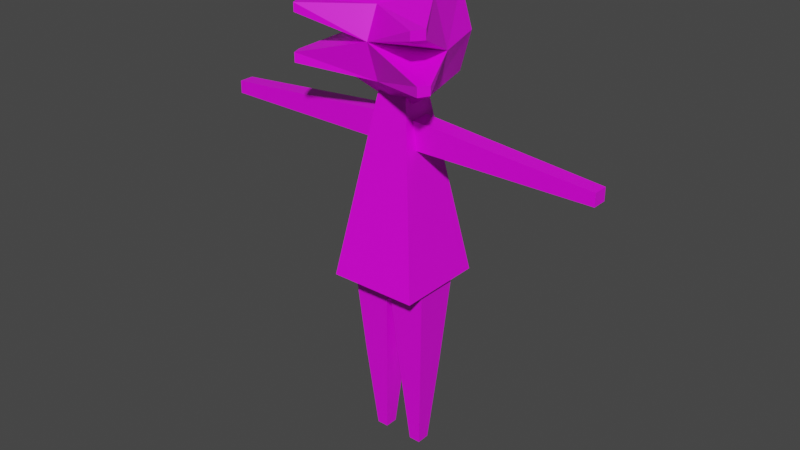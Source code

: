 # Source: Axolotyl.blend  (saved by Blender 2.91.10; exported with 4.5.12 LTS)
import bpy
from mathutils import Matrix  # noqa: F401  (used for matrix-valued properties, if any)

bpy.ops.wm.read_factory_settings(use_empty=True)
scene = bpy.context.scene
scene.name = 'Scene'

# ---- collections
col_collection = bpy.data.collections.new('Collection'); scene.collection.children.link(col_collection)

# ---- images (referenced by path relative to the original .blend; pixels are not part of the script)
import os
ASSET_DIR = os.environ.get("B2B_ASSET_DIR", "")  # directory of the original .blend (textures are referenced by path, not embedded)
HERE = os.path.dirname(os.path.abspath(__file__))  # packed textures are extracted next to this script under _unpacked/

def load_image(name, relpath, width, height, colorspace="sRGB"):
    """Load a texture the original file referenced (path relative to the .blend, or extracted next to this script)."""
    p = next((c for c in (os.path.join(HERE, relpath), os.path.join(ASSET_DIR, relpath)) if relpath and os.path.exists(c)), "")
    if p:
        img = bpy.data.images.load(p, check_existing=True)
        img.name = name
    else:  # same state as the original file: an image datablock whose file is absent (Cycles renders it pink)
        img = bpy.data.images.new(name, width, height)
        img.source = "FILE"
        img.filepath = "//" + (relpath or name)
    img.colorspace_settings.name = colorspace
    return img
img_texture = load_image('texture', 'texture.png', 1024, 1024, 'sRGB')

# ---- materials (node trees are filled in below, after node groups)
mat_material = bpy.data.materials.new('Material')
mat_material.alpha_threshold = 0.0
mat_material.use_transparent_shadow = False
mat_material.line_color = (0.0, 0.0, 0.0, 1.0)

# ---- material node trees
mat_material.use_nodes = True; mat_material.node_tree.nodes.clear()
_N = mat_material.node_tree.nodes; _L = mat_material.node_tree.links
n0 = _N.new('ShaderNodeOutputMaterial'); n0.name = 'Material Output'; n0.location = (300, 300)
n1 = _N.new('ShaderNodeBsdfPrincipled'); n1.name = 'Principled BSDF'; n1.location = (10, 300)
n1.distribution = 'GGX'
n1.subsurface_method = 'BURLEY'
n1.inputs[2].default_value = 0.4
n1.inputs[3].default_value = 1.45
n1.inputs[27].default_value = (0.0, 0.0, 0.0, 1.0)
n1.inputs[28].default_value = 1.0
n2 = _N.new('ShaderNodeTexImage'); n2.name = 'Image Texture'; n2.location = (-280, 280)
n2.image = img_texture
_L.new(n1.outputs[0], n0.inputs[0])
_L.new(n2.outputs[0], n1.inputs[0])
n0.is_active_output = True

# ---- world
world_world = bpy.data.worlds.new('World'); scene.world = world_world
world_world.use_nodes = True; world_world.node_tree.nodes.clear()
_N = world_world.node_tree.nodes; _L = world_world.node_tree.links
n0 = _N.new('ShaderNodeOutputWorld'); n0.name = 'World Output'; n0.location = (300, 300)
n1 = _N.new('ShaderNodeBackground'); n1.name = 'Background'; n1.location = (10, 300)
n1.inputs[0].default_value = (0.05088, 0.05088, 0.05088, 1.0)
_L.new(n1.outputs[0], n0.inputs[0])
n0.is_active_output = True
world_world.color = (0.05088, 0.05088, 0.05088)
world_world.use_sun_shadow = False
world_world.sun_shadow_jitter_overblur = 0.0

# ---- meshes
me_sphere = bpy.data.meshes.new('Sphere')
me_sphere.from_pydata([(0.0, 0.441, 0.4477), (0.0, 0.6036, -0.04047), (0.0, 0.441, -0.4192), (0.0, -1.679e-07, 0.8886), (-0.3608, -0.5749, 0.5137), (-0.5103, -0.5749, -3.136e-07), (-0.3608, -0.5549, -0.5137), (-0.5308, 0.2168, 0.5688), (-0.6573, 0.05773, 0.05222), (-0.5448, 0.151, -0.5688), (0.0, -5.94e-08, -0.6794), (-0.2603, -0.7637, 0.4421), (-0.2603, -0.7637, 0.07158), (-0.8103, 0.8736, -0.2761), (-0.8103, 0.8736, -0.3842), (-0.8868, 0.7133, -0.2647), (-0.8868, 0.7133, -0.3842), (-0.8697, 0.8323, 0.3176), (-0.8697, 0.8323, 0.1975), (-0.9382, 0.6954, 0.3176), (-0.9382, 0.6954, 0.2074), (0.3608, -0.5749, 0.5137), (0.5103, -0.5749, -3.136e-07), (0.3608, -0.5549, -0.5137), (0.5308, 0.2168, 0.5688), (0.6573, 0.05773, 0.05222), (0.5448, 0.151, -0.5688), (0.2603, -0.7637, 0.4421), (0.2603, -0.7637, 0.07158), (0.8103, 0.8736, -0.2761), (0.8103, 0.8736, -0.3842), (0.8868, 0.7133, -0.2647), (-0.3455, 0.08615, 5.394), (-0.5347, 0.3004, 2.857), (-0.3455, -0.08614, 5.394), (-0.5347, -0.3004, 2.857), (-0.1933, 0.08615, 5.394), (-0.0041, 0.3004, 2.857), (-0.1933, -0.08614, 5.394), (-0.0041, -0.3004, 2.857), (0.1934, 0.08615, 5.394), (0.00414, 0.3004, 2.857), (0.1934, -0.08614, 5.394), (0.00414, -0.3004, 2.857), (0.3455, 0.08615, 5.394), (0.5347, 0.3004, 2.857), (0.3455, -0.08614, 5.394), (0.5347, -0.3004, 2.857), (-0.578, 0.578, 3.012), (-0.09671, 0.09671, 0.03346), (-0.578, -0.578, 3.012), (-0.09671, -0.09671, 0.03346), (0.578, 0.578, 3.012), (0.09671, 0.09671, 0.03346), (0.578, -0.578, 3.012), (0.09671, -0.09671, 0.03346), (2.599, 0.09661, 1.291), (2.599, 0.09661, 1.128), (2.599, -0.09661, 1.291), (2.599, -0.09661, 1.128), (0.1166, -0.1324, 1.291), (0.1166, -0.1324, 0.9247), (0.1166, 0.1324, 1.291), (0.1166, 0.1324, 0.9247), (0.0, -0.5549, -0.5137), (0.0, -0.5749, 0.5137), (0.0, -0.5749, -3.136e-07), (0.0, -0.7637, 0.4421), (0.0, -0.7637, 0.07158), (0.8868, 0.7133, -0.3842), (0.8697, 0.8323, 0.3176), (0.8697, 0.8323, 0.1975), (0.9382, 0.6954, 0.3176), (0.9382, 0.6954, 0.2074), (-2.603, 0.09661, 1.291), (-2.603, 0.09661, 1.128), (-2.603, -0.09661, 1.291), (-2.603, -0.09661, 1.128), (-0.1204, -0.1324, 1.291), (-0.1204, -0.1324, 0.9247), (-0.1204, 0.1324, 1.291), (-0.1204, 0.1324, 0.9247), (-0.4401, 0.1933, 4.225), (-0.4401, -0.1933, 4.225), (-0.09871, -0.1933, 4.225), (-0.09871, 0.1933, 4.225), (0.09875, 0.1933, 4.205), (0.09875, -0.1933, 4.205), (0.4401, -0.1933, 4.205), (0.4401, 0.1933, 4.205), (-1.13, -0.1179, 1.291), (-1.13, 0.1179, 1.008), (-1.13, -0.1179, 1.008), (-1.13, 0.1179, 1.291), (1.105, -0.1182, 1.006), (1.105, 0.1182, 1.291), (1.105, -0.1182, 1.291), (1.105, 0.1182, 1.006), (2.07, -0.1043, 1.085), (2.07, 0.1043, 1.291), (2.07, -0.1043, 1.291), (2.07, 0.1043, 1.085), (-2.058, -0.1045, 1.291), (-2.058, 0.1045, 1.084), (-2.058, -0.1045, 1.084), (-2.058, 0.1045, 1.291)], [], [(25, 31, 29, 1), (0, 70, 71, 1), (3, 65, 21), (10, 2, 26), (26, 69, 31, 25), (24, 72, 70, 0), (24, 0, 3), (22, 25, 24, 21), (69, 30, 29, 31), (6, 5, 8, 9), (4, 3, 7), (10, 6, 9), (5, 4, 7, 8), (8, 1, 13, 15), (7, 3, 0), (10, 9, 2), (0, 1, 18, 17), (66, 68, 12, 5), (3, 4, 65), (4, 5, 12, 11), (2, 30, 69, 26), (16, 15, 13, 14), (1, 2, 14, 13), (2, 9, 16, 14), (9, 8, 15, 16), (20, 19, 17, 18), (1, 8, 20, 18), (8, 7, 19, 20), (7, 0, 17, 19), (1, 71, 73, 25), (64, 6, 10), (10, 26, 23), (66, 22, 28, 68), (73, 71, 70, 72), (25, 73, 72, 24), (27, 21, 65, 67), (28, 27, 67, 68), (22, 66, 64, 23), (64, 10, 23), (21, 27, 28, 22), (82, 33, 35, 83), (83, 35, 39, 84), (84, 39, 37, 85), (85, 37, 33, 82), (34, 38, 36, 32), (50, 51, 55, 54), (86, 41, 43, 87), (87, 43, 47, 88), (88, 47, 45, 89), (89, 45, 41, 86), (42, 46, 44, 40), (48, 49, 51, 50), (54, 55, 53, 52), (52, 53, 49, 48), (50, 54, 52, 48), (100, 98, 59, 58), (58, 59, 57, 56), (100, 58, 56, 99), (94, 61, 63, 97), (95, 97, 63, 62), (12, 68, 67, 11), (1, 29, 30, 2), (11, 67, 65, 4), (5, 6, 64, 66), (21, 24, 3), (23, 26, 25, 22), (74, 75, 77, 76), (105, 103, 75, 74), (104, 77, 75, 103), (90, 78, 80, 93), (90, 92, 79, 78), (36, 85, 82, 32), (38, 84, 85, 36), (34, 83, 84, 38), (32, 82, 83, 34), (44, 89, 86, 40), (46, 88, 89, 44), (42, 87, 88, 46), (40, 86, 87, 42), (102, 104, 92, 90), (102, 90, 93, 105), (79, 92, 91, 81), (80, 81, 91, 93), (99, 101, 97, 95), (98, 94, 97, 101), (60, 96, 95, 62), (60, 61, 94, 96), (59, 98, 101, 57), (56, 57, 101, 99), (96, 100, 99, 95), (96, 94, 98, 100), (76, 102, 105, 74), (76, 77, 104, 102), (92, 104, 103, 91), (93, 91, 103, 105)])
_uv = me_sphere.uv_layers.new(name='UVMap')
_uv.uv.foreach_set('vector', [0.8103, 0.7489, 0.8874, 0.6826, 0.9109, 0.6855, 0.9109, 0.8035, 0.86, 0.04022, 0.7607, 0.1213, 0.7487, 0.1106, 0.8045, 0.0, 0.5171, 0.9008, 0.6085, 0.9008, 0.6085, 0.9489, 0.4652, 0.7308, 0.3974, 0.7232, 0.4486, 0.6558, 0.7923, 0.6658, 0.8833, 0.6672, 0.8874, 0.6826, 0.8103, 0.7489, 0.86, 0.1187, 0.772, 0.1382, 0.7607, 0.1213, 0.86, 0.04022, 0.5077, 0.9878, 0.4445, 0.9412, 0.5171, 0.9008, 0.6584, 0.8875, 0.7445, 0.8986, 0.7576, 0.9714, 0.6502, 0.9583, 0.8833, 0.6672, 0.9062, 0.6611, 0.9099, 0.675, 0.8874, 0.6826, 0.298, 0.5305, 0.3693, 0.5287, 0.3804, 0.6148, 0.2964, 0.6279, 0.6085, 0.8528, 0.5171, 0.9008, 0.5077, 0.8139, 0.4652, 0.7308, 0.5423, 0.7789, 0.4486, 0.8057, 0.3693, 0.5287, 0.4401, 0.5206, 0.4532, 0.6279, 0.3804, 0.6148, 0.8103, 0.3364, 0.9109, 0.2818, 0.9109, 0.3998, 0.8874, 0.4028, 0.5077, 0.8139, 0.5171, 0.9008, 0.4445, 0.8604, 0.4652, 0.7308, 0.4486, 0.8057, 0.3974, 0.7384, 0.2418, 0.5028, 0.282, 0.5583, 0.1713, 0.6141, 0.1607, 0.6022, 0.844, 0.9104, 0.8438, 0.8835, 0.8755, 0.8834, 0.9119, 0.9053, 0.5171, 0.9008, 0.6085, 0.8528, 0.6085, 0.9008, 0.9106, 0.8294, 0.9119, 0.9053, 0.8755, 0.8834, 0.879, 0.836, 0.7929, 0.5812, 0.8961, 0.6472, 0.8833, 0.6672, 0.7923, 0.6658, 0.8833, 0.4181, 0.8874, 0.4028, 0.9099, 0.4103, 0.9062, 0.4242, 0.832, 0.5427, 0.7929, 0.5041, 0.8961, 0.4381, 0.9047, 0.4496, 0.7929, 0.5041, 0.7923, 0.4195, 0.8833, 0.4181, 0.8961, 0.4381, 0.7923, 0.4195, 0.8103, 0.3364, 0.8874, 0.4028, 0.8833, 0.4181, 0.1293, 0.5932, 0.1438, 0.5908, 0.147, 0.6109, 0.1313, 0.6135, 0.0001998, 0.5785, 0.08947, 0.5068, 0.1293, 0.5932, 0.1197, 0.6112, 0.08947, 0.5068, 0.1633, 0.5028, 0.1438, 0.5908, 0.1293, 0.5932, 0.1633, 0.5028, 0.2418, 0.5028, 0.1607, 0.6022, 0.1438, 0.5908, 0.7843, 0.2818, 0.7516, 0.1622, 0.7696, 0.1527, 0.856, 0.1925, 0.5423, 0.7308, 0.5423, 0.7789, 0.4652, 0.7308, 0.4652, 0.7308, 0.4486, 0.6558, 0.5423, 0.6827, 0.844, 0.9104, 0.7761, 0.9065, 0.8121, 0.884, 0.8438, 0.8835, 0.7696, 0.1527, 0.7493, 0.1507, 0.7519, 0.1349, 0.772, 0.1382, 0.856, 0.1925, 0.7696, 0.1527, 0.772, 0.1382, 0.86, 0.1187, 0.8079, 0.8366, 0.7936, 0.809, 0.8432, 0.8082, 0.8434, 0.8358, 0.8121, 0.884, 0.8079, 0.8366, 0.8434, 0.8358, 0.8438, 0.8835, 0.7761, 0.9065, 0.844, 0.9104, 0.8446, 0.9789, 0.7949, 0.9785, 0.5423, 0.7308, 0.4652, 0.7308, 0.5423, 0.6827, 0.7761, 0.8306, 0.8079, 0.8366, 0.8121, 0.884, 0.7761, 0.9065, 0.596, 0.6332, 0.5168, 0.4827, 0.5906, 0.4515, 0.6435, 0.6131, 0.6435, 0.6131, 0.5906, 0.4515, 0.6592, 0.4345, 0.6876, 0.6022, 0.6876, 0.6022, 0.6592, 0.4345, 0.7389, 0.4278, 0.7389, 0.5979, 0.5575, 0.6573, 0.4569, 0.5201, 0.5168, 0.4827, 0.596, 0.6332, 0.6964, 0.7747, 0.7161, 0.7699, 0.7216, 0.7922, 0.7019, 0.797, 0.2687, 0.4071, 0.03114, 0.0765, 0.04944, 0.05835, 0.378, 0.2986, 0.7175, 0.2245, 0.7175, 0.3946, 0.6377, 0.3879, 0.6661, 0.2202, 0.6661, 0.2202, 0.6377, 0.3879, 0.5691, 0.3709, 0.622, 0.2093, 0.622, 0.2093, 0.5691, 0.3709, 0.4954, 0.3397, 0.5746, 0.1892, 0.5746, 0.1892, 0.4954, 0.3397, 0.4354, 0.3023, 0.536, 0.1651, 0.6946, 0.05254, 0.6749, 0.04767, 0.6804, 0.02539, 0.7001, 0.03025, 0.1311, 0.4761, 0.008111, 0.08805, 0.03114, 0.0765, 0.2687, 0.4071, 0.378, 0.2986, 0.04944, 0.05835, 0.06118, 0.03542, 0.4482, 0.1615, 0.4482, 0.1615, 0.06118, 0.03542, 0.06521, 0.009962, 0.4723, 0.009422, 0.2687, 0.4071, 0.378, 0.2986, 0.4865, 0.4079, 0.3771, 0.5164, 0.1097, 0.8878, 0.115, 0.9148, 0.0446, 0.9226, 0.04044, 0.9013, 0.02298, 0.9247, 0.0446, 0.9226, 0.04707, 0.9482, 0.02545, 0.9503, 0.1097, 0.8878, 0.04044, 0.9013, 0.03516, 0.8761, 0.104, 0.8606, 0.2432, 0.9006, 0.3745, 0.886, 0.3779, 0.9211, 0.2462, 0.9319, 0.2462, 0.97, 0.2462, 0.9319, 0.3779, 0.9211, 0.3779, 0.97, 0.8755, 0.8834, 0.8438, 0.8835, 0.8434, 0.8358, 0.879, 0.836, 0.832, 0.5427, 0.9047, 0.6357, 0.8961, 0.6472, 0.7929, 0.5812, 0.879, 0.836, 0.8434, 0.8358, 0.8432, 0.8082, 0.8928, 0.8082, 0.9119, 0.9053, 0.8944, 0.9776, 0.8446, 0.9789, 0.844, 0.9104, 0.6085, 0.9489, 0.5077, 0.9878, 0.5171, 0.9008, 0.6601, 0.8162, 0.7576, 0.8146, 0.7445, 0.8986, 0.6584, 0.8875, 0.02545, 0.6567, 0.04707, 0.6588, 0.0446, 0.6844, 0.02298, 0.6823, 0.1196, 0.6371, 0.1196, 0.6647, 0.04707, 0.6588, 0.04707, 0.6371, 0.117, 0.6925, 0.0446, 0.6844, 0.04707, 0.6588, 0.1196, 0.6647, 0.2331, 0.7433, 0.3651, 0.769, 0.3579, 0.8035, 0.2266, 0.774, 0.2331, 0.7433, 0.2403, 0.7062, 0.3745, 0.721, 0.3651, 0.769, 0.6581, 0.7944, 0.5575, 0.6573, 0.596, 0.6332, 0.6752, 0.7837, 0.7161, 0.7699, 0.6876, 0.6022, 0.7389, 0.5979, 0.7389, 0.7679, 0.6964, 0.7747, 0.6435, 0.6131, 0.6876, 0.6022, 0.7161, 0.7699, 0.6752, 0.7837, 0.596, 0.6332, 0.6435, 0.6131, 0.6964, 0.7747, 0.6538, 0.03873, 0.5746, 0.1892, 0.536, 0.1651, 0.6366, 0.02798, 0.6749, 0.04767, 0.622, 0.2093, 0.5746, 0.1892, 0.6538, 0.03873, 0.6946, 0.05254, 0.6661, 0.2202, 0.622, 0.2093, 0.6749, 0.04767, 0.7175, 0.05446, 0.7175, 0.2245, 0.6661, 0.2202, 0.6946, 0.05254, 0.1117, 0.7196, 0.117, 0.6925, 0.2403, 0.7062, 0.2331, 0.7433, 0.1117, 0.7196, 0.2331, 0.7433, 0.2266, 0.774, 0.106, 0.7469, 0.3745, 0.721, 0.2403, 0.7062, 0.2433, 0.6749, 0.3779, 0.6859, 0.3779, 0.6371, 0.3779, 0.6859, 0.2433, 0.6749, 0.2433, 0.6371, 0.1176, 0.97, 0.1176, 0.9425, 0.2462, 0.9319, 0.2462, 0.97, 0.115, 0.9148, 0.2432, 0.9006, 0.2462, 0.9319, 0.1176, 0.9425, 0.3651, 0.8381, 0.2359, 0.8632, 0.2294, 0.8324, 0.3579, 0.8035, 0.3651, 0.8381, 0.3745, 0.886, 0.2432, 0.9006, 0.2359, 0.8632, 0.0446, 0.9226, 0.115, 0.9148, 0.1176, 0.9425, 0.04707, 0.9482, 0.04707, 0.97, 0.04707, 0.9482, 0.1176, 0.9425, 0.1176, 0.97, 0.2359, 0.8632, 0.1097, 0.8878, 0.104, 0.8606, 0.2294, 0.8324, 0.2359, 0.8632, 0.2432, 0.9006, 0.115, 0.9148, 0.1097, 0.8878, 0.04044, 0.7057, 0.1117, 0.7196, 0.106, 0.7469, 0.03516, 0.7309, 0.04044, 0.7057, 0.0446, 0.6844, 0.117, 0.6925, 0.1117, 0.7196, 0.2403, 0.7062, 0.117, 0.6925, 0.1196, 0.6647, 0.2433, 0.6749, 0.2433, 0.6371, 0.2433, 0.6749, 0.1196, 0.6647, 0.1196, 0.6371])
me_sphere.materials.append(mat_material)
me_sphere.materials.append(None)
me_sphere.use_remesh_fix_poles = True
me_sphere.use_remesh_preserve_attributes = False
me_sphere.use_mirror_vertex_groups = False
me_sphere.update()
arm_armature = bpy.data.armatures.new('Armature')  # bones are not reproduced

# ---- objects
ob_aoxlotylboi = bpy.data.objects.new('AoxlotylBoi', me_sphere)
ob_armature = bpy.data.objects.new('Armature', arm_armature)

# ---- transforms, parenting, visibility, modifiers, constraints
ob_aoxlotylboi.parent = ob_armature
ob_aoxlotylboi.matrix_parent_inverse = Matrix(((1.0, -0.0, 0.0, -0.0005807), (-0.0, 1.0, -0.0, -0.001783), (0.0, -0.0, 1.0, -1.016), (-0.0, 0.0, -0.0, 1.0)))
ob_aoxlotylboi.location = (0.0, 0.0, 2.173)
ob_aoxlotylboi.rotation_euler = (-3.142, -0.0, 0.0)
ob_aoxlotylboi.scale = (0.4028, 0.4028, 0.4028)
ob_aoxlotylboi.lineart.crease_threshold = 0.0
_vg = ob_aoxlotylboi.vertex_groups.new(name='spine')
for _i, _w in zip([60, 61, 62, 63, 78, 79, 80, 81, 90, 91, 92, 93, 94, 95, 96, 97, 98, 99, 100, 101, 102, 103, 104, 105], [0.845, 0.1724, 0.8405, 0.1773, 0.8373, 0.1805, 0.8338, 0.1844, 0.4187, 0.0922, 0.09023, 0.4169, 0.08621, 0.4203, 0.4225, 0.08867, 0.0431, 0.2101, 0.2113, 0.04434, 0.2093, 0.0461, 0.04512, 0.2085]): _vg.add([_i], _w, 'REPLACE')
_vg = ob_aoxlotylboi.vertex_groups.new(name='neck')
for _i, _w in zip([0, 1, 2, 3, 4, 5, 6, 7, 8, 9, 10, 11, 12, 13, 14, 15, 16, 17, 18, 19, 20, 21, 22, 23, 24, 25, 26, 27, 28, 29, 30, 31, 48, 49, 50, 51, 52, 53, 54, 55, 60, 61, 62, 63, 64, 65, 66, 67, 68, 69, 70, 71, 72, 73, 78, 79, 80, 81, 90, 91, 92, 93, 94, 95, 96, 97, 98, 99, 100, 101, 102, 103, 104, 105], [1.0, 1.0, 1.0, 1.0, 1.0, 1.0, 1.0, 1.0, 1.0, 1.0, 1.0, 1.0, 1.0, 1.0, 1.0, 1.0, 1.0, 1.0, 1.0, 1.0, 1.0, 1.0, 1.0, 1.0, 1.0, 1.0, 1.0, 1.0, 1.0, 1.0, 1.0, 1.0, 1.0, 1.0, 1.0, 1.0, 1.0, 1.0, 1.0, 1.0, 0.1511, 0.8244, 0.1555, 0.8194, 1.0, 1.0, 1.0, 1.0, 1.0, 1.0, 1.0, 1.0, 1.0, 1.0, 0.1586, 0.8161, 0.1619, 0.8121, 0.07928, 0.406, 0.4081, 0.08097, 0.4122, 0.07776, 0.07556, 0.4097, 0.2061, 0.03888, 0.03778, 0.2048, 0.03964, 0.203, 0.204, 0.04049]): _vg.add([_i], _w, 'REPLACE')
_vg = ob_aoxlotylboi.vertex_groups.new(name='Arm.002')
_vg = ob_aoxlotylboi.vertex_groups.new(name='Arm.001')
_vg = ob_aoxlotylboi.vertex_groups.new(name='Hand')
for _i, _w in zip([74, 75, 76, 77, 90, 91, 92, 93, 102, 103, 104, 105], [0.9981, 0.9983, 0.9988, 0.9976, 0.4994, 0.4991, 0.4988, 0.499, 0.7491, 0.7487, 0.7482, 0.7486]): _vg.add([_i], _w, 'REPLACE')
_vg = ob_aoxlotylboi.vertex_groups.new(name='Arm.003')
_vg = ob_aoxlotylboi.vertex_groups.new(name='Arm.004')
_vg = ob_aoxlotylboi.vertex_groups.new(name='Hand.001')
for _i, _w in zip([56, 57, 58, 59, 94, 95, 96, 97, 98, 99, 100, 101], [0.9987, 0.9973, 0.9982, 0.9984, 0.4992, 0.4993, 0.4991, 0.4987, 0.7488, 0.749, 0.7487, 0.748]): _vg.add([_i], _w, 'REPLACE')
_vg = ob_aoxlotylboi.vertex_groups.new(name='Hand Control')
_vg = ob_aoxlotylboi.vertex_groups.new(name='spine.001')
for _i, _w in zip([33, 35, 37, 39, 82, 83, 84, 85], [0.05749, 0.1578, 0.1584, 0.7458, 0.02874, 0.07889, 0.3729, 0.0792]): _vg.add([_i], _w, 'REPLACE')
_vg = ob_aoxlotylboi.vertex_groups.new(name='leg.001')
for _i, _w in zip([33, 35, 37, 39, 82, 83, 84, 85], [0.9332, 0.8331, 0.8314, 0.2466, 0.4666, 0.4166, 0.1233, 0.4157]): _vg.add([_i], _w, 'REPLACE')
_vg = ob_aoxlotylboi.vertex_groups.new(name='leg')
_vg = ob_aoxlotylboi.vertex_groups.new(name='Foot')
for _i, _w in zip([32, 34, 36, 38, 82, 83, 84, 85], [0.998, 0.9981, 0.9983, 0.9995, 0.499, 0.4991, 0.4997, 0.4991]): _vg.add([_i], _w, 'REPLACE')
_vg = ob_aoxlotylboi.vertex_groups.new(name='Hand Control.001')
_vg = ob_aoxlotylboi.vertex_groups.new(name='spine.002')
for _i, _w in zip([41, 43, 45, 47, 86, 87, 88, 89], [0.7362, 0.153, 0.1597, 0.05557, 0.3681, 0.07648, 0.02779, 0.07986]): _vg.add([_i], _w, 'REPLACE')
_vg = ob_aoxlotylboi.vertex_groups.new(name='leg.002')
for _i, _w in zip([41, 43, 45, 47, 86, 87, 88, 89], [0.2559, 0.837, 0.8309, 0.9353, 0.128, 0.4185, 0.4676, 0.4155]): _vg.add([_i], _w, 'REPLACE')
_vg = ob_aoxlotylboi.vertex_groups.new(name='leg.003')
_vg = ob_aoxlotylboi.vertex_groups.new(name='Foot.001')
for _i, _w in zip([40, 42, 44, 46, 86, 87, 88, 89], [0.9984, 0.9991, 0.9977, 0.9989, 0.4992, 0.4995, 0.4994, 0.4989]): _vg.add([_i], _w, 'REPLACE')
_m = ob_aoxlotylboi.modifiers.new('Armature', 'ARMATURE')
_m.object = ob_armature
ob_armature.location = (0.0005807, 0.001783, 1.016)
ob_armature.lineart.crease_threshold = 0.0

# ---- collection membership
col_collection.objects.link(ob_aoxlotylboi)
col_collection.objects.link(ob_armature)

# ---- scene / render settings (as saved in the file)
scene.frame_start = 1; scene.frame_end = 250; scene.frame_set(25)
scene.render.engine = 'BLENDER_EEVEE_NEXT'
scene.cycles.use_denoising = False
scene.cycles.samples = 128
scene.cycles.sampling_pattern = 'TABULATED_SOBOL'
scene.cycles.use_adaptive_sampling = False
scene.cycles.use_light_tree = False
scene.view_settings.view_transform = 'Filmic'
bpy.context.view_layer.update()

# ---- added for rendering (the .blend has no active camera and no usable light): camera, sun
cam_auto = bpy.data.cameras.new('AutoCamera')
cam_auto.lens = 50.0
cam_auto.sensor_width = 36.0
cam_auto.clip_end = 1000.0
ob_auto_camera = bpy.data.objects.new('AutoCamera', cam_auto)
scene.collection.objects.link(ob_auto_camera)
ob_auto_camera.location = (3.04184, -3.67337, 3.65741)
ob_auto_camera.rotation_euler = (1.09748, -7.21219e-08, 0.694738)
scene.camera = ob_auto_camera
light_auto_sun = bpy.data.lights.new('AutoSun', 'SUN')
light_auto_sun.energy = 3.0
light_auto_sun.angle = 0.0523599
ob_auto_sun = bpy.data.objects.new('AutoSun', light_auto_sun)
scene.collection.objects.link(ob_auto_sun)
ob_auto_sun.rotation_euler = (0.872665, 0.174533, 0.523599)
bpy.context.view_layer.update()
